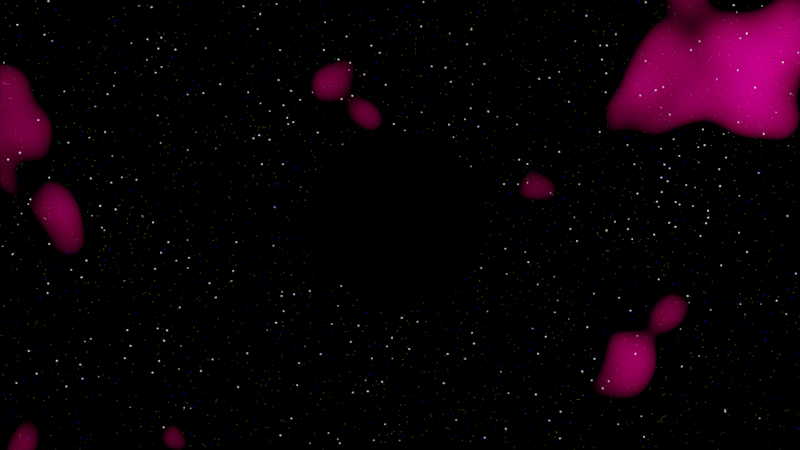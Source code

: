 # Source: universe.blend  (saved by Blender 3.4.6; exported with 4.5.12 LTS)
import bpy
from mathutils import Matrix  # noqa: F401  (used for matrix-valued properties, if any)

bpy.ops.wm.read_factory_settings(use_empty=True)
scene = bpy.context.scene
scene.name = 'Scene'

# ---- collections
col_collection = bpy.data.collections.new('Collection'); scene.collection.children.link(col_collection)

# ---- materials (node trees are filled in below, after node groups)
mat_material = bpy.data.materials.new('Material')
mat_material.alpha_threshold = 0.0
mat_material.use_transparent_shadow = False
mat_material.roughness = 0.5
mat_material.line_color = (0.0, 0.0, 0.0, 1.0)

# ---- material node trees
mat_material.use_nodes = True; mat_material.node_tree.nodes.clear()
_N = mat_material.node_tree.nodes; _L = mat_material.node_tree.links
n0 = _N.new('ShaderNodeOutputMaterial'); n0.name = 'Material Output'; n0.location = (300, 300)
n1 = _N.new('ShaderNodeEeveeSpecular'); n1.name = 'Specular BSDF'; n1.location = (10, 300)
_L.new(n1.outputs[0], n0.inputs[0])
n0.is_active_output = True

# ---- world
world_world_001 = bpy.data.worlds.new('World.001'); scene.world = world_world_001
world_world_001.use_nodes = True; world_world_001.node_tree.nodes.clear()
_N = world_world_001.node_tree.nodes; _L = world_world_001.node_tree.links
n0 = _N.new('ShaderNodeBackground'); n0.name = 'Background'; n0.location = (170, -11)
n1 = _N.new('ShaderNodeAddShader'); n1.name = 'Add Shader.001'; n1.location = (569, -783)
n2 = _N.new('ShaderNodeAddShader'); n2.name = 'Add Shader.004'; n2.location = (862, -1225)
n3 = _N.new('ShaderNodeTexNoise'); n3.name = 'Noise Texture'; n3.location = (1066, -1668)
n4 = _N.new('ShaderNodeBackground'); n4.name = 'Background.007'; n4.location = (1741, -1917)
n5 = _N.new('ShaderNodeTexNoise'); n5.name = 'Noise Texture.001'; n5.location = (1156, -2018)
n6 = _N.new('ShaderNodeValToRGB'); n6.name = 'ColorRamp.013'; n6.location = (1339, -2020)
while len(n6.color_ramp.elements) > 1: n6.color_ramp.elements.remove(n6.color_ramp.elements[-1])
n6.color_ramp.elements[0].position = 0.6409; n6.color_ramp.elements[0].color = (0.0, 0.0, 0.0, 1.0)
_e = n6.color_ramp.elements.new(1.0); _e.color = (1.0, 0.0, 0.2886, 1.0)
n7 = _N.new('ShaderNodeBackground'); n7.name = 'Background.006'; n7.location = (1651, -1567)
n8 = _N.new('ShaderNodeAddShader'); n8.name = 'Add Shader.005'; n8.location = (1631, -1123)
n9 = _N.new('ShaderNodeTexVoronoi'); n9.name = 'Voronoi Texture'; n9.location = (-766, 100)
n9.inputs[2].default_value = 150.0
n10 = _N.new('ShaderNodeMapping'); n10.name = 'Mapping'; n10.location = (-946, 96)
n10.inputs[1].default_value = (0.0, 0.9, 0.0)
n11 = _N.new('ShaderNodeValToRGB'); n11.name = 'ColorRamp.001'; n11.location = (-218, 75)
while len(n11.color_ramp.elements) > 1: n11.color_ramp.elements.remove(n11.color_ramp.elements[-1])
n11.color_ramp.elements[0].position = 0.0; n11.color_ramp.elements[0].color = (0.0, 0.0, 0.0, 1.0)
_e = n11.color_ramp.elements.new(0.064); _e.color = (0.007267, 0.004196, 0.2501, 1.0)
n12 = _N.new('ShaderNodeValToRGB'); n12.name = 'ColorRamp'; n12.location = (-525, 85)
while len(n12.color_ramp.elements) > 1: n12.color_ramp.elements.remove(n12.color_ramp.elements[-1])
n12.color_ramp.elements[0].position = 0.004545; n12.color_ramp.elements[0].color = (1.0, 1.0, 1.0, 1.0)
_e = n12.color_ramp.elements.new(0.06364); _e.color = (0.0, 0.0, 0.0, 1.0)
n13 = _N.new('ShaderNodeAddShader'); n13.name = 'Add Shader.006'; n13.location = (1964, -1543)
n14 = _N.new('ShaderNodeAddShader'); n14.name = 'Add Shader.007'; n14.location = (2074, -1921)
n15 = _N.new('ShaderNodeAddShader'); n15.name = 'Add Shader.008'; n15.location = (531, -1727)
n16 = _N.new('ShaderNodeAddShader'); n16.name = 'Add Shader.002'; n16.location = (531, -1727)
n17 = _N.new('ShaderNodeAddShader'); n17.name = 'Add Shader.009'; n17.location = (1003, -3115)
n18 = _N.new('ShaderNodeAddShader'); n18.name = 'Add Shader.003'; n18.location = (1674, -825)
n19 = _N.new('ShaderNodeAddShader'); n19.name = 'Add Shader.011'; n19.location = (1470, -3218)
n20 = _N.new('ShaderNodeValToRGB'); n20.name = 'ColorRamp.012'; n20.location = (1249, -1670)
while len(n20.color_ramp.elements) > 1: n20.color_ramp.elements.remove(n20.color_ramp.elements[-1])
n20.color_ramp.elements[0].position = 0.6409; n20.color_ramp.elements[0].color = (0.0, 0.0, 0.0, 1.0)
_e = n20.color_ramp.elements.new(1.0); _e.color = (1.0, 0.0, 0.2886, 1.0)
n21 = _N.new('ShaderNodeTexCoord'); n21.name = 'Texture Coordinate.001'; n21.location = (-2893, -8579)
n22 = _N.new('ShaderNodeAddShader'); n22.name = 'Add Shader.014'; n22.location = (2618, -2217)
n23 = _N.new('ShaderNodeOutputWorld'); n23.name = 'World Output'; n23.location = (4071, -6044)
n24 = _N.new('ShaderNodeAddShader'); n24.name = 'Add Shader.030'; n24.location = (2908, -4869)
n25 = _N.new('ShaderNodeAddShader'); n25.name = 'Add Shader.010'; n25.location = (472, -2889)
n26 = _N.new('ShaderNodeAddShader'); n26.name = 'Add Shader.012'; n26.location = (467, -3819)
n27 = _N.new('ShaderNodeValToRGB'); n27.name = 'ColorRamp.014'; n27.location = (-261, -4776)
while len(n27.color_ramp.elements) > 1: n27.color_ramp.elements.remove(n27.color_ramp.elements[-1])
n27.color_ramp.elements[0].position = 0.0; n27.color_ramp.elements[0].color = (0.0, 0.0, 0.0, 1.0)
_e = n27.color_ramp.elements.new(0.064); _e.color = (0.9258, 1.0, 0.855, 1.0)
n28 = _N.new('ShaderNodeTexVoronoi'); n28.name = 'Voronoi Texture.008'; n28.location = (-809, -4751)
n28.inputs[2].default_value = 250.0
n29 = _N.new('ShaderNodeValToRGB'); n29.name = 'ColorRamp.021'; n29.location = (-583, -4753)
n29.color_ramp.hue_interpolation = 'CW'
n29.color_ramp.color_mode = 'HSV'
while len(n29.color_ramp.elements) > 1: n29.color_ramp.elements.remove(n29.color_ramp.elements[-1])
n29.color_ramp.elements[0].position = 0.004545; n29.color_ramp.elements[0].color = (1.0, 1.0, 1.0, 1.0)
_e = n29.color_ramp.elements.new(0.06364); _e.color = (0.0, 0.0, 0.0, 1.0)
n30 = _N.new('ShaderNodeBackground'); n30.name = 'Background.012'; n30.location = (96, -4826)
n31 = _N.new('ShaderNodeMapping'); n31.name = 'Mapping.009'; n31.location = (-990, -4755)
n31.inputs[1].default_value = (-0.5, -1.3, 0.0)
n32 = _N.new('ShaderNodeTexVoronoi'); n32.name = 'Voronoi Texture.010'; n32.location = (-772, -3807)
n32.inputs[2].default_value = 100.0
n33 = _N.new('ShaderNodeMapping'); n33.name = 'Mapping.010'; n33.location = (-952, -3811)
n33.inputs[1].default_value = (-0.2, -1.8, 0.0)
n34 = _N.new('ShaderNodeValToRGB'); n34.name = 'ColorRamp.024'; n34.location = (-545, -3809)
n34.color_ramp.hue_interpolation = 'CW'
n34.color_ramp.color_mode = 'HSV'
while len(n34.color_ramp.elements) > 1: n34.color_ramp.elements.remove(n34.color_ramp.elements[-1])
n34.color_ramp.elements[0].position = 0.004545; n34.color_ramp.elements[0].color = (1.0, 1.0, 1.0, 1.0)
_e = n34.color_ramp.elements.new(0.06364); _e.color = (0.0, 0.0, 0.0, 1.0)
n35 = _N.new('ShaderNodeValToRGB'); n35.name = 'ColorRamp.016'; n35.location = (-223, -3832)
while len(n35.color_ramp.elements) > 1: n35.color_ramp.elements.remove(n35.color_ramp.elements[-1])
n35.color_ramp.elements[0].position = 0.0; n35.color_ramp.elements[0].color = (0.0, 0.0, 0.0, 1.0)
_e = n35.color_ramp.elements.new(0.064); _e.color = (1.0, 0.7403, 0.8497, 1.0)
n36 = _N.new('ShaderNodeBackground'); n36.name = 'Background.010'; n36.location = (135, -3857)
n37 = _N.new('ShaderNodeMapping'); n37.name = 'Mapping.001'; n37.location = (-944, -311)
n37.inputs[1].default_value = (0.0, -3.1, 5.96e-08)
n37.inputs[2].default_value = (0.0, 0.0, -0.01396)
n38 = _N.new('ShaderNodeTexVoronoi'); n38.name = 'Voronoi Texture.001'; n38.location = (-764, -307)
n38.inputs[2].default_value = 250.0
n39 = _N.new('ShaderNodeValToRGB'); n39.name = 'ColorRamp.002'; n39.location = (-215, -332)
while len(n39.color_ramp.elements) > 1: n39.color_ramp.elements.remove(n39.color_ramp.elements[-1])
n39.color_ramp.elements[0].position = 0.0; n39.color_ramp.elements[0].color = (0.0, 0.0, 0.0, 1.0)
_e = n39.color_ramp.elements.new(0.064); _e.color = (0.1405, 0.2501, 0.01941, 1.0)
n40 = _N.new('ShaderNodeValToRGB'); n40.name = 'ColorRamp.004'; n40.location = (-537, -309)
n40.color_ramp.color_mode = 'HSV'
while len(n40.color_ramp.elements) > 1: n40.color_ramp.elements.remove(n40.color_ramp.elements[-1])
n40.color_ramp.elements[0].position = 0.004545; n40.color_ramp.elements[0].color = (1.0, 1.0, 1.0, 1.0)
_e = n40.color_ramp.elements.new(0.06364); _e.color = (0.0, 0.0, 0.0, 1.0)
n41 = _N.new('ShaderNodeBackground'); n41.name = 'Background.001'; n41.location = (172, -418)
n42 = _N.new('ShaderNodeAddShader'); n42.name = 'Add Shader'; n42.location = (604, -204)
n43 = _N.new('ShaderNodeAddShader'); n43.name = 'Add Shader.013'; n43.location = (467, -4513)
_L.new(n10.outputs[0], n9.inputs[0])
_L.new(n0.outputs[0], n42.inputs[0])
_L.new(n11.outputs[0], n0.inputs[0])
_L.new(n37.outputs[0], n38.inputs[0])
_L.new(n39.outputs[0], n41.inputs[0])
_L.new(n9.outputs[0], n12.inputs[0])
_L.new(n12.outputs[0], n11.inputs[0])
_L.new(n38.outputs[0], n40.inputs[0])
_L.new(n40.outputs[0], n39.inputs[0])
_L.new(n42.outputs[0], n18.inputs[0])
_L.new(n1.outputs[0], n2.inputs[0])
_L.new(n16.outputs[0], n2.inputs[1])
_L.new(n3.outputs[0], n20.inputs[0])
_L.new(n20.outputs[0], n7.inputs[0])
_L.new(n8.outputs[0], n18.inputs[1])
_L.new(n5.outputs[0], n6.inputs[0])
_L.new(n6.outputs[0], n4.inputs[0])
_L.new(n7.outputs[0], n13.inputs[0])
_L.new(n2.outputs[0], n8.inputs[0])
_L.new(n13.outputs[0], n8.inputs[1])
_L.new(n33.outputs[0], n32.inputs[0])
_L.new(n32.outputs[0], n34.inputs[0])
_L.new(n34.outputs[0], n35.inputs[0])
_L.new(n31.outputs[0], n28.inputs[0])
_L.new(n28.outputs[0], n29.inputs[0])
_L.new(n29.outputs[0], n27.inputs[0])
_L.new(n4.outputs[0], n14.inputs[0])
_L.new(n14.outputs[0], n13.inputs[1])
_L.new(n27.outputs[0], n30.inputs[0])
_L.new(n35.outputs[0], n36.inputs[0])
_L.new(n25.outputs[0], n17.inputs[0])
_L.new(n26.outputs[0], n17.inputs[1])
_L.new(n17.outputs[0], n19.inputs[0])
_L.new(n43.outputs[0], n19.inputs[1])
_L.new(n18.outputs[0], n22.inputs[0])
_L.new(n19.outputs[0], n22.inputs[1])
_L.new(n21.outputs[0], n37.inputs[0])
_L.new(n21.outputs[0], n10.inputs[0])
_L.new(n21.outputs[0], n33.inputs[0])
_L.new(n21.outputs[0], n31.inputs[0])
_L.new(n22.outputs[0], n24.inputs[0])
_L.new(n24.outputs[0], n23.inputs[0])
_L.new(n36.outputs[0], n26.inputs[1])
_L.new(n41.outputs[0], n42.inputs[1])
n23.is_active_output = True
world_world_001.color = (0.05088, 0.05088, 0.05088)
world_world_001.use_sun_shadow = False
world_world_001.sun_shadow_jitter_overblur = 0.0

# ---- cameras
cam_camera = bpy.data.cameras.new('Camera')
cam_camera.clip_end = 100.0
cam_camera.lens = 45.83
cam_camera.ortho_scale = 7.314

# ---- lights
light_light = bpy.data.lights.new('Light', 'POINT')
light_light.transmission_factor = 0.0
light_light.energy = 1000.0
light_light.shadow_soft_size = 0.1
light_light.shadow_maximum_resolution = 0.006
light_light.use_absolute_resolution = True

# ---- meshes
me_icosphere = bpy.data.meshes.new('Icosphere')
me_icosphere.from_pydata([(0.0, 0.0, -1.0), (0.7236, -0.5257, -0.4472), (-0.2764, -0.8506, -0.4472), (-0.8944, 0.0, -0.4472), (-0.2764, 0.8506, -0.4472), (0.7236, 0.5257, -0.4472), (0.2764, -0.8506, 0.4472), (-0.7236, -0.5257, 0.4472), (-0.7236, 0.5257, 0.4472), (0.2764, 0.8506, 0.4472), (0.8944, 0.0, 0.4472), (0.0, 0.0, 1.0), (-0.1625, -0.5, -0.8507), (0.4253, -0.309, -0.8507), (0.2629, -0.809, -0.5257), (0.8506, 0.0, -0.5257), (0.4253, 0.309, -0.8507), (-0.5257, 0.0, -0.8507), (-0.6882, -0.5, -0.5257), (-0.1625, 0.5, -0.8507), (-0.6882, 0.5, -0.5257), (0.2629, 0.809, -0.5257), (0.9511, -0.309, 0.0), (0.9511, 0.309, 0.0), (0.0, -1.0, 0.0), (0.5878, -0.809, 0.0), (-0.9511, -0.309, 0.0), (-0.5878, -0.809, 0.0), (-0.5878, 0.809, 0.0), (-0.9511, 0.309, 0.0), (0.5878, 0.809, 0.0), (0.0, 1.0, 0.0), (0.6882, -0.5, 0.5257), (-0.2629, -0.809, 0.5257), (-0.8506, 0.0, 0.5257), (-0.2629, 0.809, 0.5257), (0.6882, 0.5, 0.5257), (0.1625, -0.5, 0.8507), (0.5257, 0.0, 0.8507), (-0.4253, -0.309, 0.8507), (-0.4253, 0.309, 0.8507), (0.1625, 0.5, 0.8507)], [], [(0, 13, 12), (1, 13, 15), (0, 12, 17), (0, 17, 19), (0, 19, 16), (1, 15, 22), (2, 14, 24), (3, 18, 26), (4, 20, 28), (5, 21, 30), (1, 22, 25), (2, 24, 27), (3, 26, 29), (4, 28, 31), (5, 30, 23), (6, 32, 37), (7, 33, 39), (8, 34, 40), (9, 35, 41), (10, 36, 38), (38, 41, 11), (38, 36, 41), (36, 9, 41), (41, 40, 11), (41, 35, 40), (35, 8, 40), (40, 39, 11), (40, 34, 39), (34, 7, 39), (39, 37, 11), (39, 33, 37), (33, 6, 37), (37, 38, 11), (37, 32, 38), (32, 10, 38), (23, 36, 10), (23, 30, 36), (30, 9, 36), (31, 35, 9), (31, 28, 35), (28, 8, 35), (29, 34, 8), (29, 26, 34), (26, 7, 34), (27, 33, 7), (27, 24, 33), (24, 6, 33), (25, 32, 6), (25, 22, 32), (22, 10, 32), (30, 31, 9), (30, 21, 31), (21, 4, 31), (28, 29, 8), (28, 20, 29), (20, 3, 29), (26, 27, 7), (26, 18, 27), (18, 2, 27), (24, 25, 6), (24, 14, 25), (14, 1, 25), (22, 23, 10), (22, 15, 23), (15, 5, 23), (16, 21, 5), (16, 19, 21), (19, 4, 21), (19, 20, 4), (19, 17, 20), (17, 3, 20), (17, 18, 3), (17, 12, 18), (12, 2, 18), (15, 16, 5), (15, 13, 16), (13, 0, 16), (12, 14, 2), (12, 13, 14), (13, 1, 14)])
_uv = me_icosphere.uv_layers.new(name='UVMap')
_uv.uv.foreach_set('vector', [0.1818, 0.0, 0.2273, 0.07873, 0.1364, 0.07873, 0.2727, 0.1575, 0.3182, 0.07873, 0.3636, 0.1575, 0.9091, 0.0, 0.9545, 0.07873, 0.8636, 0.07873, 0.7273, 0.0, 0.7727, 0.07873, 0.6818, 0.07873, 0.5455, 0.0, 0.5909, 0.07873, 0.5, 0.07873, 0.2727, 0.1575, 0.3636, 0.1575, 0.3182, 0.2362, 0.09091, 0.1575, 0.1818, 0.1575, 0.1364, 0.2362, 0.8182, 0.1575, 0.9091, 0.1575, 0.8636, 0.2362, 0.6364, 0.1575, 0.7273, 0.1575, 0.6818, 0.2362, 0.4545, 0.1575, 0.5455, 0.1575, 0.5, 0.2362, 0.2727, 0.1575, 0.3182, 0.2362, 0.2273, 0.2362, 0.09091, 0.1575, 0.1364, 0.2362, 0.04546, 0.2362, 0.8182, 0.1575, 0.8636, 0.2362, 0.7727, 0.2362, 0.6364, 0.1575, 0.6818, 0.2362, 0.5909, 0.2362, 0.4545, 0.1575, 0.5, 0.2362, 0.4091, 0.2362, 0.1818, 0.3149, 0.2727, 0.3149, 0.2273, 0.3937, 0.0, 0.3149, 0.09091, 0.3149, 0.04546, 0.3937, 0.7273, 0.3149, 0.8182, 0.3149, 0.7727, 0.3937, 0.5455, 0.3149, 0.6364, 0.3149, 0.5909, 0.3937, 0.3636, 0.3149, 0.4545, 0.3149, 0.4091, 0.3937, 0.4091, 0.3937, 0.5, 0.3937, 0.4545, 0.4724, 0.4091, 0.3937, 0.4545, 0.3149, 0.5, 0.3937, 0.4545, 0.3149, 0.5455, 0.3149, 0.5, 0.3937, 0.5909, 0.3937, 0.6818, 0.3937, 0.6364, 0.4724, 0.5909, 0.3937, 0.6364, 0.3149, 0.6818, 0.3937, 0.6364, 0.3149, 0.7273, 0.3149, 0.6818, 0.3937, 0.7727, 0.3937, 0.8636, 0.3937, 0.8182, 0.4724, 0.7727, 0.3937, 0.8182, 0.3149, 0.8636, 0.3937, 0.8182, 0.3149, 0.9091, 0.3149, 0.8636, 0.3937, 0.04546, 0.3937, 0.1364, 0.3937, 0.09091, 0.4724, 0.04546, 0.3937, 0.09091, 0.3149, 0.1364, 0.3937, 0.09091, 0.3149, 0.1818, 0.3149, 0.1364, 0.3937, 0.2273, 0.3937, 0.3182, 0.3937, 0.2727, 0.4724, 0.2273, 0.3937, 0.2727, 0.3149, 0.3182, 0.3937, 0.2727, 0.3149, 0.3636, 0.3149, 0.3182, 0.3937, 0.4091, 0.2362, 0.4545, 0.3149, 0.3636, 0.3149, 0.4091, 0.2362, 0.5, 0.2362, 0.4545, 0.3149, 0.5, 0.2362, 0.5455, 0.3149, 0.4545, 0.3149, 0.5909, 0.2362, 0.6364, 0.3149, 0.5455, 0.3149, 0.5909, 0.2362, 0.6818, 0.2362, 0.6364, 0.3149, 0.6818, 0.2362, 0.7273, 0.3149, 0.6364, 0.3149, 0.7727, 0.2362, 0.8182, 0.3149, 0.7273, 0.3149, 0.7727, 0.2362, 0.8636, 0.2362, 0.8182, 0.3149, 0.8636, 0.2362, 0.9091, 0.3149, 0.8182, 0.3149, 0.04546, 0.2362, 0.09091, 0.3149, 0.0, 0.3149, 0.04546, 0.2362, 0.1364, 0.2362, 0.09091, 0.3149, 0.1364, 0.2362, 0.1818, 0.3149, 0.09091, 0.3149, 0.2273, 0.2362, 0.2727, 0.3149, 0.1818, 0.3149, 0.2273, 0.2362, 0.3182, 0.2362, 0.2727, 0.3149, 0.3182, 0.2362, 0.3636, 0.3149, 0.2727, 0.3149, 0.5, 0.2362, 0.5909, 0.2362, 0.5455, 0.3149, 0.5, 0.2362, 0.5455, 0.1575, 0.5909, 0.2362, 0.5455, 0.1575, 0.6364, 0.1575, 0.5909, 0.2362, 0.6818, 0.2362, 0.7727, 0.2362, 0.7273, 0.3149, 0.6818, 0.2362, 0.7273, 0.1575, 0.7727, 0.2362, 0.7273, 0.1575, 0.8182, 0.1575, 0.7727, 0.2362, 0.8636, 0.2362, 0.9545, 0.2362, 0.9091, 0.3149, 0.8636, 0.2362, 0.9091, 0.1575, 0.9545, 0.2362, 0.9091, 0.1575, 1.0, 0.1575, 0.9545, 0.2362, 0.1364, 0.2362, 0.2273, 0.2362, 0.1818, 0.3149, 0.1364, 0.2362, 0.1818, 0.1575, 0.2273, 0.2362, 0.1818, 0.1575, 0.2727, 0.1575, 0.2273, 0.2362, 0.3182, 0.2362, 0.4091, 0.2362, 0.3636, 0.3149, 0.3182, 0.2362, 0.3636, 0.1575, 0.4091, 0.2362, 0.3636, 0.1575, 0.4545, 0.1575, 0.4091, 0.2362, 0.5, 0.07873, 0.5455, 0.1575, 0.4545, 0.1575, 0.5, 0.07873, 0.5909, 0.07873, 0.5455, 0.1575, 0.5909, 0.07873, 0.6364, 0.1575, 0.5455, 0.1575, 0.6818, 0.07873, 0.7273, 0.1575, 0.6364, 0.1575, 0.6818, 0.07873, 0.7727, 0.07873, 0.7273, 0.1575, 0.7727, 0.07873, 0.8182, 0.1575, 0.7273, 0.1575, 0.8636, 0.07873, 0.9091, 0.1575, 0.8182, 0.1575, 0.8636, 0.07873, 0.9545, 0.07873, 0.9091, 0.1575, 0.9545, 0.07873, 1.0, 0.1575, 0.9091, 0.1575, 0.3636, 0.1575, 0.4091, 0.07873, 0.4545, 0.1575, 0.3636, 0.1575, 0.3182, 0.07873, 0.4091, 0.07873, 0.3182, 0.07873, 0.3636, 0.0, 0.4091, 0.07873, 0.1364, 0.07873, 0.1818, 0.1575, 0.09091, 0.1575, 0.1364, 0.07873, 0.2273, 0.07873, 0.1818, 0.1575, 0.2273, 0.07873, 0.2727, 0.1575, 0.1818, 0.1575])
me_icosphere.materials.append(mat_material)
me_icosphere.update()

# ---- objects
ob_light = bpy.data.objects.new('Light', light_light)
ob_camera = bpy.data.objects.new('Camera', cam_camera)
ob_icosphere = bpy.data.objects.new('Icosphere', me_icosphere)

# ---- transforms, parenting, visibility, modifiers, constraints
ob_light.location = (4.076, 1.005, 5.904)
ob_light.rotation_euler = (0.6503, 0.05522, 1.866)
ob_light.lock_rotations_4d = False
ob_light.empty_display_type = 'ARROWS'
ob_light.color = (0.0, 0.0, 0.0, 0.0)
ob_light.lineart.crease_threshold = 0.0
ob_camera.location = (7.359, -6.926, 4.958)
ob_camera.rotation_euler = (1.109, 0.0, 0.8149)
ob_camera.lock_rotations_4d = False
ob_camera.empty_display_type = 'ARROWS'
ob_camera.color = (0.0, 0.0, 0.0, 0.0)
ob_camera.display_type = 'WIRE'
ob_camera.lineart.crease_threshold = 0.0
ob_icosphere.location = (0.0, 0.0, 0.0)

# ---- collection membership
col_collection.objects.link(ob_light)
col_collection.objects.link(ob_camera)
col_collection.objects.link(ob_icosphere)

# ---- scene / render settings (as saved in the file)
scene.camera = ob_camera
scene.frame_start = 1; scene.frame_end = 250; scene.frame_set(1)
scene.render.engine = 'BLENDER_EEVEE_NEXT'
scene.cycles.sampling_pattern = 'TABULATED_SOBOL'
scene.cycles.use_light_tree = False
scene.view_settings.view_transform = 'Filmic'
bpy.context.view_layer.update()
